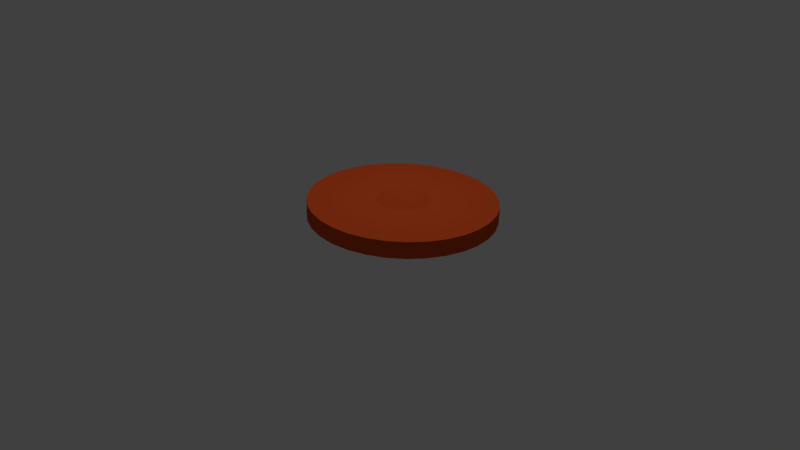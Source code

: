 # Source: blume_fertig.blend  (saved by Blender 2.72.0; exported with 4.5.12 LTS)
import bpy
from mathutils import Matrix  # noqa: F401  (used for matrix-valued properties, if any)

bpy.ops.wm.read_factory_settings(use_empty=True)
scene = bpy.context.scene
scene.name = 'Scene'

# ---- collections
col_collection_1 = bpy.data.collections.new('Collection 1'); scene.collection.children.link(col_collection_1)
col_blaetter = bpy.data.collections.new('blaetter')  # instanced only; not linked into the scene

# ---- materials (node trees are filled in below, after node groups)
mat_material = bpy.data.materials.new('Material')
mat_material.alpha_threshold = 0.0
mat_material.roughness = 0.5

# ---- material node trees
mat_material.use_nodes = True; mat_material.node_tree.nodes.clear()
_N = mat_material.node_tree.nodes; _L = mat_material.node_tree.links
n0 = _N.new('ShaderNodeOutputMaterial'); n0.name = 'Material Output'; n0.location = (300, 300)
n1 = _N.new('ShaderNodeBsdfDiffuse'); n1.name = 'Diffuse BSDF'; n1.location = (10, 300)
n1.inputs[0].default_value = (0.686, 0.08803, 0.01797, 1.0)
_L.new(n1.outputs[0], n0.inputs[0])
n0.is_active_output = True

# ---- world
world_world = bpy.data.worlds.new('World'); scene.world = world_world
world_world.color = (0.05088, 0.05088, 0.05088)
world_world.use_sun_shadow = False
world_world.sun_shadow_jitter_overblur = 0.0
world_world.cycles.sampling_method = 'MANUAL'
world_world.cycles.sample_map_resolution = 256

# ---- cameras
cam_camera = bpy.data.cameras.new('Camera')
cam_camera.clip_end = 100.0
cam_camera.lens = 35.0
cam_camera.sensor_width = 32.0
cam_camera.sensor_height = 18.0
cam_camera.ortho_scale = 7.314
cam_camera.dof.focus_distance = 0.0

# ---- lights
light_lamp = bpy.data.lights.new('Lamp', 'POINT')
light_lamp.transmission_factor = 0.0
light_lamp.cutoff_distance = 30.0
light_lamp.energy = 100.0
light_lamp.shadow_buffer_clip_start = 1.001
light_lamp.shadow_soft_size = 0.1
light_lamp.shadow_maximum_resolution = 0.006
light_lamp.use_absolute_resolution = True
light_lamp.cycles.use_multiple_importance_sampling = False

# ---- meshes
me_circle = bpy.data.meshes.new('Circle')
me_circle.from_pydata([(-0.02722, 1.305, -0.1055), (-0.2822, 1.28, -0.1055), (-0.5274, 1.206, -0.1055), (-0.7533, 1.085, -0.1055), (-0.9514, 0.9227, -0.1055), (-1.114, 0.7246, -0.1055), (-1.235, 0.4987, -0.1055), (-1.309, 0.2535, -0.1055), (-1.334, -0.001483, -0.1055), (-1.309, -0.2565, -0.1055), (-1.235, -0.5016, -0.1055), (-1.114, -0.7276, -0.1055), (-0.9514, -0.9257, -0.1055), (-0.7533, -1.088, -0.1055), (-0.5274, -1.209, -0.1055), (-0.2822, -1.283, -0.1055), (-0.02722, -1.308, -0.1055), (0.2278, -1.283, -0.1055), (0.4729, -1.209, -0.1055), (0.6989, -1.088, -0.1055), (0.897, -0.9257, -0.1055), (1.059, -0.7276, -0.1055), (1.18, -0.5016, -0.1055), (1.255, -0.2565, -0.1055), (1.28, -0.001482, -0.1055), (1.255, 0.2535, -0.1055), (1.18, 0.4987, -0.1055), (1.059, 0.7246, -0.1055), (0.897, 0.9227, -0.1055), (0.6989, 1.085, -0.1055), (0.4729, 1.206, -0.1055), (0.2278, 1.28, -0.1055), (-0.02722, 1.305, 0.1259), (-0.2822, 1.28, 0.1259), (-0.5274, 1.206, 0.1259), (-0.7533, 1.085, 0.1259), (-0.9514, 0.9227, 0.1259), (-1.114, 0.7246, 0.1259), (-1.235, 0.4987, 0.1259), (-1.309, 0.2535, 0.1259), (-1.334, -0.001483, 0.1259), (-1.309, -0.2565, 0.1259), (-1.235, -0.5016, 0.1259), (-1.114, -0.7276, 0.1259), (-0.9514, -0.9257, 0.1259), (-0.7533, -1.088, 0.1259), (-0.5274, -1.209, 0.1259), (-0.2822, -1.283, 0.1259), (-0.02722, -1.308, 0.1259), (0.2278, -1.283, 0.1259), (0.4729, -1.209, 0.1259), (0.6989, -1.088, 0.1259), (0.897, -0.9257, 0.1259), (1.059, -0.7276, 0.1259), (1.18, -0.5016, 0.1259), (1.255, -0.2565, 0.1259), (1.28, -0.001482, 0.1259), (1.255, 0.2535, 0.1259), (1.18, 0.4987, 0.1259), (1.059, 0.7246, 0.1259), (0.897, 0.9227, 0.1259), (0.6989, 1.085, 0.1259), (0.4729, 1.206, 0.1259), (0.2278, 1.28, 0.1259), (-0.02722, 0.367, 0.1259), (-0.09909, 0.3599, 0.1259), (-0.1682, 0.3389, 0.1259), (-0.2319, 0.3049, 0.1259), (-0.2877, 0.259, 0.1259), (-0.3336, 0.2032, 0.1259), (-0.3676, 0.1395, 0.1259), (-0.3886, 0.0704, 0.1259), (-0.3957, -0.001483, 0.1259), (-0.3886, -0.07336, 0.1259), (-0.3676, -0.1425, 0.1259), (-0.3336, -0.2062, 0.1259), (-0.2877, -0.262, 0.1259), (-0.2319, -0.3078, 0.1259), (-0.1682, -0.3419, 0.1259), (-0.09909, -0.3628, 0.1259), (-0.02722, -0.3699, 0.1259), (0.04466, -0.3628, 0.1259), (0.1138, -0.3419, 0.1259), (0.1775, -0.3078, 0.1259), (0.2333, -0.262, 0.1259), (0.2791, -0.2062, 0.1259), (0.3132, -0.1425, 0.1259), (0.3341, -0.07336, 0.1259), (0.3412, -0.001483, 0.1259), (0.3341, 0.0704, 0.1259), (0.3132, 0.1395, 0.1259), (0.2791, 0.2032, 0.1259), (0.2333, 0.259, 0.1259), (0.1775, 0.3049, 0.1259), (0.1138, 0.3389, 0.1259), (0.04466, 0.3599, 0.1259), (-0.02722, 0.367, 0.1259), (-0.09909, 0.3599, 0.1259), (-0.1682, 0.3389, 0.1259), (-0.2319, 0.3049, 0.1259), (-0.2877, 0.259, 0.1259), (-0.3336, 0.2032, 0.1259), (-0.3676, 0.1395, 0.1259), (-0.3886, 0.0704, 0.1259), (-0.3957, -0.001483, 0.1259), (-0.3886, -0.07336, 0.1259), (-0.3676, -0.1425, 0.1259), (-0.3336, -0.2062, 0.1259), (-0.2877, -0.262, 0.1259), (-0.2319, -0.3078, 0.1259), (-0.1682, -0.3419, 0.1259), (-0.09909, -0.3628, 0.1259), (-0.02722, -0.3699, 0.1259), (0.04466, -0.3628, 0.1259), (0.1138, -0.3419, 0.1259), (0.1775, -0.3078, 0.1259), (0.2333, -0.262, 0.1259), (0.2791, -0.2062, 0.1259), (0.3132, -0.1425, 0.1259), (0.3341, -0.07336, 0.1259), (0.3412, -0.001483, 0.1259), (0.3341, 0.0704, 0.1259), (0.3132, 0.1395, 0.1259), (0.2791, 0.2032, 0.1259), (0.2333, 0.259, 0.1259), (0.1775, 0.3049, 0.1259), (0.1138, 0.3389, 0.1259), (0.04466, 0.3599, 0.1259), (-0.02722, 0.01774, 0.279), (-0.03097, 0.01737, 0.279), (-0.03457, 0.01627, 0.279), (-0.03789, 0.0145, 0.279), (-0.04081, 0.01211, 0.279), (-0.0432, 0.009195, 0.279), (-0.04497, 0.005872, 0.279), (-0.04607, 0.002267, 0.279), (-0.04643, -0.001483, 0.279), (-0.04607, -0.005232, 0.279), (-0.04497, -0.008838, 0.279), (-0.0432, -0.01216, 0.279), (-0.04081, -0.01507, 0.279), (-0.03789, -0.01746, 0.279), (-0.03457, -0.01924, 0.279), (-0.03097, -0.02033, 0.279), (-0.02722, -0.0207, 0.279), (-0.02347, -0.02033, 0.279), (-0.01986, -0.01924, 0.279), (-0.01654, -0.01746, 0.279), (-0.01363, -0.01507, 0.279), (-0.01124, -0.01216, 0.279), (-0.00946, -0.008838, 0.279), (-0.008366, -0.005232, 0.279), (-0.007997, -0.001483, 0.279), (-0.008366, 0.002267, 0.279), (-0.00946, 0.005872, 0.279), (-0.01124, 0.009195, 0.279), (-0.01363, 0.01211, 0.279), (-0.01654, 0.0145, 0.279), (-0.01986, 0.01627, 0.279), (-0.02347, 0.01737, 0.279)], [], [(1, 0, 31, 30, 29, 28, 27, 26, 25, 24, 23, 22, 21, 20, 19, 18, 17, 16, 15, 14, 13, 12, 11, 10, 9, 8, 7, 6, 5, 4, 3, 2), (54, 55, 87, 86), (21, 22, 54, 53), (10, 11, 43, 42), (30, 31, 63, 62), (19, 20, 52, 51), (8, 9, 41, 40), (28, 29, 61, 60), (17, 18, 50, 49), (6, 7, 39, 38), (26, 27, 59, 58), (4, 5, 37, 36), (15, 16, 48, 47), (24, 25, 57, 56), (2, 3, 35, 34), (13, 14, 46, 45), (22, 23, 55, 54), (0, 1, 33, 32), (11, 12, 44, 43), (31, 0, 32, 63), (20, 21, 53, 52), (9, 10, 42, 41), (29, 30, 62, 61), (18, 19, 51, 50), (7, 8, 40, 39), (27, 28, 60, 59), (16, 17, 49, 48), (5, 6, 38, 37), (25, 26, 58, 57), (3, 4, 36, 35), (14, 15, 47, 46), (23, 24, 56, 55), (1, 2, 34, 33), (12, 13, 45, 44), (88, 89, 121, 120), (32, 33, 65, 64), (43, 44, 76, 75), (63, 32, 64, 95), (52, 53, 85, 84), (41, 42, 74, 73), (61, 62, 94, 93), (50, 51, 83, 82), (39, 40, 72, 71), (59, 60, 92, 91), (48, 49, 81, 80), (37, 38, 70, 69), (57, 58, 90, 89), (35, 36, 68, 67), (46, 47, 79, 78), (55, 56, 88, 87), (33, 34, 66, 65), (44, 45, 77, 76), (53, 54, 86, 85), (42, 43, 75, 74), (62, 63, 95, 94), (51, 52, 84, 83), (40, 41, 73, 72), (60, 61, 93, 92), (49, 50, 82, 81), (38, 39, 71, 70), (58, 59, 91, 90), (36, 37, 69, 68), (47, 48, 80, 79), (56, 57, 89, 88), (34, 35, 67, 66), (45, 46, 78, 77), (122, 123, 155, 154), (66, 67, 99, 98), (77, 78, 110, 109), (86, 87, 119, 118), (64, 65, 97, 96), (75, 76, 108, 107), (95, 64, 96, 127), (84, 85, 117, 116), (73, 74, 106, 105), (93, 94, 126, 125), (82, 83, 115, 114), (71, 72, 104, 103), (91, 92, 124, 123), (80, 81, 113, 112), (69, 70, 102, 101), (89, 90, 122, 121), (67, 68, 100, 99), (78, 79, 111, 110), (87, 88, 120, 119), (65, 66, 98, 97), (76, 77, 109, 108), (85, 86, 118, 117), (74, 75, 107, 106), (94, 95, 127, 126), (83, 84, 116, 115), (72, 73, 105, 104), (92, 93, 125, 124), (81, 82, 114, 113), (70, 71, 103, 102), (90, 91, 123, 122), (68, 69, 101, 100), (79, 80, 112, 111), (129, 130, 131, 132, 133, 134, 135, 136, 137, 138, 139, 140, 141, 142, 143, 144, 145, 146, 147, 148, 149, 150, 151, 152, 153, 154, 155, 156, 157, 158, 159, 128), (100, 101, 133, 132), (111, 112, 144, 143), (120, 121, 153, 152), (98, 99, 131, 130), (109, 110, 142, 141), (118, 119, 151, 150), (96, 97, 129, 128), (107, 108, 140, 139), (127, 96, 128, 159), (116, 117, 149, 148), (105, 106, 138, 137), (125, 126, 158, 157), (114, 115, 147, 146), (103, 104, 136, 135), (123, 124, 156, 155), (112, 113, 145, 144), (101, 102, 134, 133), (121, 122, 154, 153), (99, 100, 132, 131), (110, 111, 143, 142), (119, 120, 152, 151), (97, 98, 130, 129), (108, 109, 141, 140), (117, 118, 150, 149), (106, 107, 139, 138), (126, 127, 159, 158), (115, 116, 148, 147), (104, 105, 137, 136), (124, 125, 157, 156), (113, 114, 146, 145), (102, 103, 135, 134)])
me_circle.materials.append(mat_material)
me_circle.use_remesh_preserve_volume = False
me_circle.use_remesh_preserve_attributes = False
me_circle.use_mirror_vertex_groups = False
me_circle.update()

# ---- objects
ob_circle = bpy.data.objects.new('Circle', me_circle)
ob_blaetter_007 = bpy.data.objects.new('blaetter.007', None)
ob_blaetter_006 = bpy.data.objects.new('blaetter.006', None)
ob_blaetter_005 = bpy.data.objects.new('blaetter.005', None)
ob_blaetter_004 = bpy.data.objects.new('blaetter.004', None)
ob_blaetter_003 = bpy.data.objects.new('blaetter.003', None)
ob_blaetter_002 = bpy.data.objects.new('blaetter.002', None)
ob_blaetter_001 = bpy.data.objects.new('blaetter.001', None)
ob_blaetter = bpy.data.objects.new('blaetter', None)
ob_lamp = bpy.data.objects.new('Lamp', light_lamp)
ob_camera = bpy.data.objects.new('Camera', cam_camera)

# ---- transforms, parenting, visibility, modifiers, constraints
ob_circle.location = (0.0, 4.013e-10, 0.0)
ob_circle.scale = (0.8617, 0.8617, 0.8617)
ob_circle.lineart.crease_threshold = 0.0
ob_blaetter_007.parent = ob_circle
ob_blaetter_007.matrix_parent_inverse = Matrix(((1.16, 0.0, 0.0, 0.0), (0.0, 1.16, 0.0, -4.657e-10), (0.0, 0.0, 1.16, 0.0), (0.0, 0.0, 0.0, 1.0)))
ob_blaetter_007.location = (0.7425, 0.6925, 0.0)
ob_blaetter_007.rotation_euler = (0.0, -0.0, 0.7854)
ob_blaetter_007.scale = (0.8617, 0.8617, 0.8617)
ob_blaetter_007.empty_image_offset = (0.0, 0.0)
ob_blaetter_007.show_instancer_for_render = False
ob_blaetter_007.instance_type = 'COLLECTION'
ob_blaetter_007.lineart.crease_threshold = 0.0
ob_blaetter_006.parent = ob_circle
ob_blaetter_006.matrix_parent_inverse = Matrix(((1.16, 0.0, 0.0, 0.0), (0.0, 1.16, 0.0, -4.657e-10), (0.0, 0.0, 1.16, 0.0), (0.0, 0.0, 0.0, 1.0)))
ob_blaetter_006.location = (-0.7063, -0.7461, 0.0)
ob_blaetter_006.rotation_euler = (0.0, 0.0, -2.356)
ob_blaetter_006.scale = (0.8617, 0.8617, 0.8617)
ob_blaetter_006.empty_image_offset = (0.0, 0.0)
ob_blaetter_006.show_instancer_for_render = False
ob_blaetter_006.instance_type = 'COLLECTION'
ob_blaetter_006.lineart.crease_threshold = 0.0
ob_blaetter_005.parent = ob_circle
ob_blaetter_005.matrix_parent_inverse = Matrix(((1.16, 0.0, 0.0, 0.0), (0.0, 1.16, 0.0, -4.657e-10), (0.0, 0.0, 1.16, 0.0), (0.0, 0.0, 0.0, 1.0)))
ob_blaetter_005.location = (-0.8482, 0.6317, 0.0)
ob_blaetter_005.rotation_euler = (0.0, -0.0, 2.356)
ob_blaetter_005.scale = (0.8617, 0.8617, 0.8617)
ob_blaetter_005.empty_image_offset = (0.0, 0.0)
ob_blaetter_005.show_instancer_for_render = False
ob_blaetter_005.instance_type = 'COLLECTION'
ob_blaetter_005.lineart.crease_threshold = 0.0
ob_blaetter_004.parent = ob_circle
ob_blaetter_004.matrix_parent_inverse = Matrix(((1.16, 0.0, 0.0, 0.0), (0.0, 1.16, 0.0, -4.657e-10), (0.0, 0.0, 1.16, 0.0), (0.0, 0.0, 0.0, 1.0)))
ob_blaetter_004.location = (0.7324, -0.7664, 0.0)
ob_blaetter_004.rotation_euler = (0.0, 0.0, -0.7854)
ob_blaetter_004.scale = (0.8617, 0.8617, 0.8617)
ob_blaetter_004.empty_image_offset = (0.0, 0.0)
ob_blaetter_004.show_instancer_for_render = False
ob_blaetter_004.instance_type = 'COLLECTION'
ob_blaetter_004.lineart.crease_threshold = 0.0
ob_blaetter_003.parent = ob_circle
ob_blaetter_003.matrix_parent_inverse = Matrix(((1.16, 0.0, 0.0, 0.0), (0.0, 1.16, 0.0, -4.657e-10), (0.0, 0.0, 1.16, 0.0), (0.0, 0.0, 0.0, 1.0)))
ob_blaetter_003.location = (-0.001503, -1.035, 0.0)
ob_blaetter_003.rotation_euler = (0.0, 0.0, -1.571)
ob_blaetter_003.scale = (0.8617, 0.8617, 0.8617)
ob_blaetter_003.empty_image_offset = (0.0, 0.0)
ob_blaetter_003.show_instancer_for_render = False
ob_blaetter_003.instance_type = 'COLLECTION'
ob_blaetter_003.lineart.crease_threshold = 0.0
ob_blaetter_002.parent = ob_circle
ob_blaetter_002.matrix_parent_inverse = Matrix(((1.16, 0.0, 0.0, 0.0), (0.0, 1.16, 0.0, -4.657e-10), (0.0, 0.0, 1.16, 0.0), (0.0, 0.0, 0.0, 1.0)))
ob_blaetter_002.location = (-1.12, -0.1345, 0.0)
ob_blaetter_002.rotation_euler = (0.0, -0.0, -3.142)
ob_blaetter_002.scale = (0.8617, 0.8617, 0.8617)
ob_blaetter_002.empty_image_offset = (0.0, 0.0)
ob_blaetter_002.show_instancer_for_render = False
ob_blaetter_002.instance_type = 'COLLECTION'
ob_blaetter_002.lineart.crease_threshold = 0.0
ob_blaetter_001.parent = ob_circle
ob_blaetter_001.matrix_parent_inverse = Matrix(((1.16, 0.0, 0.0, 0.0), (0.0, 1.16, 0.0, -4.657e-10), (0.0, 0.0, 1.16, 0.0), (0.0, 0.0, 0.0, 1.0)))
ob_blaetter_001.location = (-0.004046, 1.016, 0.0)
ob_blaetter_001.rotation_euler = (0.0, -0.0, 1.571)
ob_blaetter_001.scale = (0.8617, 0.8617, 0.8617)
ob_blaetter_001.empty_image_offset = (0.0, 0.0)
ob_blaetter_001.show_instancer_for_render = False
ob_blaetter_001.instance_type = 'COLLECTION'
ob_blaetter_001.lineart.crease_threshold = 0.0
ob_blaetter.parent = ob_circle
ob_blaetter.matrix_parent_inverse = Matrix(((1.16, 0.0, 0.0, 0.0), (0.0, 1.16, 0.0, -4.657e-10), (0.0, 0.0, 1.16, 0.0), (0.0, 0.0, 0.0, 1.0)))
ob_blaetter.location = (1.053, 0.0, 0.0)
ob_blaetter.scale = (0.8617, 0.8617, 0.8617)
ob_blaetter.empty_image_offset = (0.0, 0.0)
ob_blaetter.show_instancer_for_render = False
ob_blaetter.instance_type = 'COLLECTION'
ob_blaetter.lineart.crease_threshold = 0.0
ob_lamp.location = (-0.0159, -0.03824, 3.76)
ob_lamp.rotation_euler = (0.6503, 0.05522, 1.866)
ob_lamp.scale = (0.8617, 0.8617, 0.8617)
ob_lamp.lock_rotations_4d = False
ob_lamp.empty_display_type = 'ARROWS'
ob_lamp.color = (0.0, 0.0, 0.0, 0.0)
ob_lamp.lineart.crease_threshold = 0.0
ob_camera.location = (-9.349, 0.4383, 4.238)
ob_camera.rotation_euler = (1.124, -0.03294, 4.684)
ob_camera.lock_rotations_4d = False
ob_camera.empty_display_type = 'ARROWS'
ob_camera.color = (0.0, 0.0, 0.0, 0.0)
ob_camera.display_type = 'WIRE'
ob_camera.lineart.crease_threshold = 0.0
ob_blaetter_007.instance_collection = col_blaetter
ob_blaetter_006.instance_collection = col_blaetter
ob_blaetter_005.instance_collection = col_blaetter
ob_blaetter_004.instance_collection = col_blaetter
ob_blaetter_003.instance_collection = col_blaetter
ob_blaetter_002.instance_collection = col_blaetter
ob_blaetter_001.instance_collection = col_blaetter
ob_blaetter.instance_collection = col_blaetter

# ---- collection membership
col_collection_1.objects.link(ob_circle)
col_collection_1.objects.link(ob_blaetter_007)
col_collection_1.objects.link(ob_blaetter_006)
col_collection_1.objects.link(ob_blaetter_005)
col_collection_1.objects.link(ob_blaetter_004)
col_collection_1.objects.link(ob_blaetter_003)
col_collection_1.objects.link(ob_blaetter_002)
col_collection_1.objects.link(ob_blaetter_001)
col_collection_1.objects.link(ob_blaetter)
col_collection_1.objects.link(ob_lamp)
col_collection_1.objects.link(ob_camera)

# ---- scene / render settings (as saved in the file)
scene.camera = ob_camera
scene.frame_start = 1; scene.frame_end = 250; scene.frame_set(4)
scene.render.engine = 'CYCLES'
scene.render.resolution_percentage = 50
scene.render.dither_intensity = 0.0
scene.cycles.use_denoising = False
scene.cycles.samples = 10
scene.cycles.sampling_pattern = 'TABULATED_SOBOL'
scene.cycles.light_sampling_threshold = 0.0
scene.cycles.use_adaptive_sampling = False
scene.cycles.use_light_tree = False
scene.cycles.blur_glossy = 0.0
scene.cycles.pixel_filter_type = 'GAUSSIAN'
scene.cycles.sample_clamp_indirect = 0.0
scene.view_settings.view_transform = 'Standard'
bpy.context.view_layer.update()
